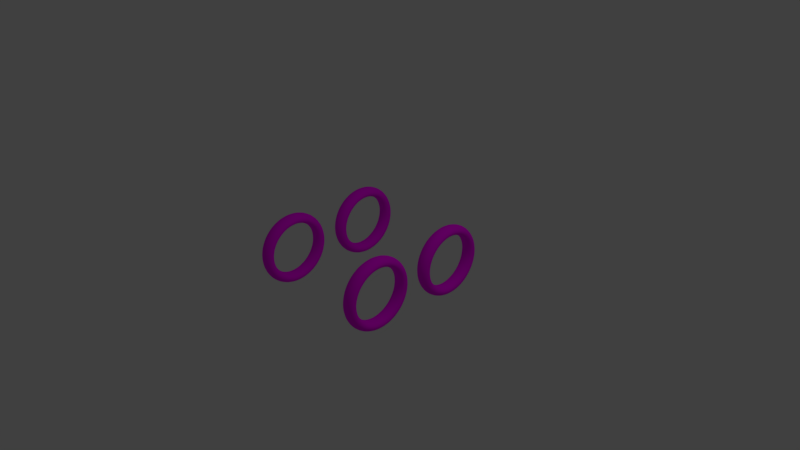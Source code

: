 # Source: Basic_Wheel.blend  (saved by Blender 2.79.0; exported with 4.5.12 LTS)
import bpy
from mathutils import Matrix  # noqa: F401  (used for matrix-valued properties, if any)

bpy.ops.wm.read_factory_settings(use_empty=True)
scene = bpy.context.scene
scene.name = 'Scene'

# ---- collections
col_collection_1 = bpy.data.collections.new('Collection 1'); scene.collection.children.link(col_collection_1)

# ---- images (referenced by path relative to the original .blend; pixels are not part of the script)
import os
ASSET_DIR = os.environ.get("B2B_ASSET_DIR", "")  # directory of the original .blend (textures are referenced by path, not embedded)
HERE = os.path.dirname(os.path.abspath(__file__))  # packed textures are extracted next to this script under _unpacked/

def load_image(name, relpath, width, height, colorspace="sRGB"):
    """Load a texture the original file referenced (path relative to the .blend, or extracted next to this script)."""
    p = next((c for c in (os.path.join(HERE, relpath), os.path.join(ASSET_DIR, relpath)) if relpath and os.path.exists(c)), "")
    if p:
        img = bpy.data.images.load(p, check_existing=True)
        img.name = name
    else:  # same state as the original file: an image datablock whose file is absent (Cycles renders it pink)
        img = bpy.data.images.new(name, width, height)
        img.source = "FILE"
        img.filepath = "//" + (relpath or name)
    img.colorspace_settings.name = colorspace
    return img
img_basic_wheel_psd = load_image('Basic Wheel.psd', 'Textures/Basic Wheel.psd', 1024, 1024, 'sRGB')

# ---- materials (node trees are filled in below, after node groups)
mat_basic_wheel = bpy.data.materials.new('Basic Wheel')
mat_basic_wheel.alpha_threshold = 0.0
mat_basic_wheel.diffuse_color = (0.01599, 0.01599, 0.01599, 1.0)
mat_basic_wheel.roughness = 0.5
mat_basic_wheel.line_color = (0.0, 0.0, 0.0, 1.0)

# ---- material node trees
mat_basic_wheel.use_nodes = True; mat_basic_wheel.node_tree.nodes.clear()
_N = mat_basic_wheel.node_tree.nodes; _L = mat_basic_wheel.node_tree.links
n0 = _N.new('ShaderNodeOutputMaterial'); n0.name = 'Material Output'; n0.location = (300, 300)
n1 = _N.new('ShaderNodeBsdfDiffuse'); n1.name = 'Diffuse BSDF'; n1.location = (10, 300)
n2 = _N.new('ShaderNodeTexImage'); n2.name = 'Image Texture'; n2.location = (-180, 300)
n2.width = 140
n2.image = img_basic_wheel_psd
_L.new(n1.outputs[0], n0.inputs[0])
_L.new(n2.outputs[0], n1.inputs[0])
n0.is_active_output = True

# ---- world
world_world = bpy.data.worlds.new('World'); scene.world = world_world
world_world.color = (0.05088, 0.05088, 0.05088)
world_world.use_sun_shadow = False
world_world.sun_shadow_jitter_overblur = 0.0
world_world.cycles.sampling_method = 'MANUAL'

# ---- cameras
cam_camera = bpy.data.cameras.new('Camera')
cam_camera.clip_end = 100.0
cam_camera.lens = 35.0
cam_camera.sensor_width = 32.0
cam_camera.sensor_height = 18.0
cam_camera.ortho_scale = 7.314
cam_camera.dof.focus_distance = 0.0

# ---- lights
light_lamp = bpy.data.lights.new('Lamp', 'POINT')
light_lamp.transmission_factor = 0.0
light_lamp.cutoff_distance = 30.0
light_lamp.energy = 100.0
light_lamp.shadow_buffer_clip_start = 1.001
light_lamp.shadow_soft_size = 0.1
light_lamp.shadow_maximum_resolution = 0.006
light_lamp.use_absolute_resolution = True

# ---- meshes
me_circle_003 = bpy.data.meshes.new('Circle.003')
me_circle_003.from_pydata([(0.1, 0.3672, 0.07304), (0.1, 0.3744, -3.822e-08), (0.1, 0.3459, 0.1433), (0.1, 0.3113, 0.208), (0.1, 0.2647, 0.2647), (0.1, 0.208, 0.3113), (0.1, 0.1433, 0.3459), (0.1, 0.07304, 0.3672), (0.1, 2.519e-08, 0.3744), (0.1, -0.07304, 0.3672), (0.1, -0.1433, 0.3459), (0.1, -0.208, 0.3113), (0.1, -0.2647, 0.2647), (0.1, -0.3113, 0.208), (0.1, -0.3459, 0.1433), (0.1, -0.3672, 0.07304), (0.1, -0.3744, -1.146e-07), (0.1, -0.3672, -0.07304), (0.1, -0.3459, -0.1433), (0.1, -0.3113, -0.208), (0.1, -0.2647, -0.2647), (0.1, -0.208, -0.3113), (0.1, -0.1433, -0.3459), (0.1, -0.07304, -0.3672), (0.1, 3.748e-07, -0.3744), (0.1, 0.07304, -0.3672), (0.1, 0.1433, -0.3459), (0.1, 0.208, -0.3113), (0.1, 0.2647, -0.2647), (0.1, 0.3113, -0.208), (0.1, 0.3459, -0.1433), (0.1, 0.3672, -0.07304), (0.095, 0.4414, 0.08779), (0.095, 0.45, 1.482e-08), (0.095, 0.4157, 0.1722), (0.095, 0.3742, 0.25), (0.095, 0.3182, 0.3182), (0.095, 0.25, 0.3742), (0.095, 0.1722, 0.4157), (0.095, 0.08779, 0.4414), (0.095, 5.548e-08, 0.45), (0.095, -0.08779, 0.4414), (0.095, -0.1722, 0.4157), (0.095, -0.25, 0.3742), (0.095, -0.3182, 0.3182), (0.095, -0.3742, 0.25), (0.095, -0.4157, 0.1722), (0.095, -0.4414, 0.08779), (0.095, -0.45, -1.318e-07), (0.095, -0.4414, -0.08779), (0.095, -0.4157, -0.1722), (0.095, -0.3742, -0.25), (0.095, -0.3182, -0.3182), (0.095, -0.25, -0.3742), (0.095, -0.1722, -0.4157), (0.095, -0.08779, -0.4414), (0.095, 4.56e-07, -0.45), (0.095, 0.08779, -0.4414), (0.095, 0.1722, -0.4157), (0.095, 0.25, -0.3742), (0.095, 0.3182, -0.3182), (0.095, 0.3742, -0.25), (0.095, 0.4157, -0.1722), (0.095, 0.4414, -0.08779), (0.0, -0.1894, -0.4573), (0.0, -0.275, -0.4116), (0.0, 0.4573, 0.1894), (0.0, 0.4855, 0.09657), (0.0, 0.4116, -0.275), (0.0, 0.35, -0.35), (0.0, -0.09657, 0.4855), (0.0, 4.241e-08, 0.495), (0.0, -0.495, -1.544e-07), (0.0, -0.4855, 0.09657), (0.0, -0.09657, -0.4855), (0.0, 0.4116, 0.275), (0.0, 0.4573, -0.1894), (0.0, -0.1894, 0.4573), (0.0, -0.4855, -0.09657), (0.0, 4.83e-07, -0.495), (0.0, 0.35, 0.35), (0.0, 0.4855, -0.09657), (0.0, -0.275, 0.4116), (0.0, -0.4573, -0.1894), (0.0, 0.09657, -0.4855), (0.0, 0.275, 0.4116), (0.0, 0.495, 6.849e-09), (0.0, -0.35, 0.35), (0.0, -0.4116, -0.275), (0.0, 0.1894, -0.4573), (0.0, 0.1894, 0.4573), (0.0, -0.4116, 0.275), (0.0, -0.35, -0.35), (0.0, 0.275, -0.4116), (0.0, 0.09657, 0.4855), (0.0, -0.4573, 0.1894), (0.0, 0.3305, 0.06574), (0.0, 0.337, -3.623e-08), (0.0, 0.3113, 0.1289), (0.0, 0.2802, 0.1872), (0.0, 0.2383, 0.2383), (0.0, 0.1872, 0.2802), (0.0, 0.1289, 0.3113), (0.0, 0.06574, 0.3305), (0.0, 3.211e-08, 0.337), (0.0, -0.06574, 0.3305), (0.0, -0.1289, 0.3113), (0.0, -0.1872, 0.2802), (0.0, -0.2383, 0.2383), (0.0, -0.2802, 0.1872), (0.0, -0.3113, 0.1289), (0.0, -0.3305, 0.06574), (0.0, -0.337, -1.05e-07), (0.0, -0.3305, -0.06574), (0.0, -0.3113, -0.1289), (0.0, -0.2802, -0.1872), (0.0, -0.2383, -0.2383), (0.0, -0.1872, -0.2802), (0.0, -0.1289, -0.3113), (0.0, -0.06574, -0.3305), (0.0, 3.468e-07, -0.337), (0.0, 0.06574, -0.3305), (0.0, 0.1289, -0.3113), (0.0, 0.1872, -0.2802), (0.0, 0.2383, -0.2383), (0.0, 0.2802, -0.1872), (0.0, 0.3113, -0.1289), (0.0, 0.3305, -0.06574)], [], [(29, 30, 126, 125), (2, 3, 99, 98), (15, 16, 112, 111), (28, 29, 125, 124), (0, 2, 98, 96), (14, 15, 111, 110), (27, 28, 124, 123), (1, 0, 96, 97), (13, 14, 110, 109), (26, 27, 123, 122), (12, 13, 109, 108), (25, 26, 122, 121), (11, 12, 108, 107), (24, 25, 121, 120), (10, 11, 107, 106), (23, 24, 120, 119), (9, 10, 106, 105), (22, 23, 119, 118), (8, 9, 105, 104), (21, 22, 118, 117), (7, 8, 104, 103), (20, 21, 117, 116), (6, 7, 103, 102), (19, 20, 116, 115), (5, 6, 102, 101), (18, 19, 115, 114), (31, 1, 97, 127), (4, 5, 101, 100), (17, 18, 114, 113), (30, 31, 127, 126), (3, 4, 100, 99), (16, 17, 113, 112), (65, 64, 54, 53), (67, 66, 34, 32), (69, 68, 61, 60), (71, 70, 41, 40), (73, 72, 48, 47), (64, 74, 55, 54), (66, 75, 35, 34), (68, 76, 62, 61), (70, 77, 42, 41), (72, 78, 49, 48), (74, 79, 56, 55), (75, 80, 36, 35), (76, 81, 63, 62), (77, 82, 43, 42), (78, 83, 50, 49), (79, 84, 57, 56), (80, 85, 37, 36), (81, 86, 33, 63), (82, 87, 44, 43), (83, 88, 51, 50), (84, 89, 58, 57), (85, 90, 38, 37), (87, 91, 45, 44), (88, 92, 52, 51), (89, 93, 59, 58), (90, 94, 39, 38), (86, 67, 32, 33), (91, 95, 46, 45), (92, 65, 53, 52), (93, 69, 60, 59), (94, 71, 40, 39), (95, 73, 47, 46), (0, 1, 33, 32), (2, 0, 32, 34), (3, 2, 34, 35), (4, 3, 35, 36), (5, 4, 36, 37), (6, 5, 37, 38), (7, 6, 38, 39), (8, 7, 39, 40), (9, 8, 40, 41), (10, 9, 41, 42), (11, 10, 42, 43), (12, 11, 43, 44), (13, 12, 44, 45), (14, 13, 45, 46), (15, 14, 46, 47), (16, 15, 47, 48), (17, 16, 48, 49), (18, 17, 49, 50), (19, 18, 50, 51), (20, 19, 51, 52), (21, 20, 52, 53), (22, 21, 53, 54), (23, 22, 54, 55), (24, 23, 55, 56), (25, 24, 56, 57), (26, 25, 57, 58), (27, 26, 58, 59), (28, 27, 59, 60), (29, 28, 60, 61), (30, 29, 61, 62), (31, 30, 62, 63), (1, 31, 63, 33)])
me_circle_003.polygons.foreach_set('use_smooth', [True] * 96)
_uv = me_circle_003.uv_layers.new(name='UVMap')
_uv.uv.foreach_set('vector', [0.7094, 0.24, 0.7555, 0.2864, 0.6887, 0.3415, 0.6548, 0.307, 0.8289, 0.5319, 0.8159, 0.5965, 0.7323, 0.5716, 0.7419, 0.5237, 0.2029, 0.6572, 0.1786, 0.5966, 0.2614, 0.572, 0.2791, 0.6168, 0.6552, 0.2037, 0.7094, 0.24, 0.6548, 0.307, 0.6149, 0.28, 0.8291, 0.4662, 0.8289, 0.5319, 0.7419, 0.5237, 0.7424, 0.4748, 0.2386, 0.7118, 0.2029, 0.6572, 0.2791, 0.6168, 0.3053, 0.6572, 0.5949, 0.1788, 0.6552, 0.2037, 0.6149, 0.28, 0.5705, 0.2614, 0.8166, 0.4017, 0.8291, 0.4662, 0.7424, 0.4748, 0.7334, 0.427, 0.2844, 0.7582, 0.2386, 0.7118, 0.3053, 0.6572, 0.339, 0.6915, 0.5311, 0.1662, 0.5949, 0.1788, 0.5705, 0.2614, 0.5234, 0.2519, 0.3384, 0.7948, 0.2844, 0.7582, 0.339, 0.6915, 0.3789, 0.7186, 0.466, 0.1664, 0.5311, 0.1662, 0.5234, 0.2519, 0.4754, 0.2519, 0.3987, 0.8201, 0.3384, 0.7948, 0.3789, 0.7186, 0.4234, 0.7372, 0.4023, 0.1794, 0.466, 0.1664, 0.4754, 0.2519, 0.4284, 0.2615, 0.4628, 0.833, 0.3987, 0.8201, 0.4234, 0.7372, 0.4707, 0.7468, 0.3423, 0.2047, 0.4023, 0.1794, 0.4284, 0.2615, 0.384, 0.2803, 0.5283, 0.833, 0.4628, 0.833, 0.4707, 0.7468, 0.5191, 0.7469, 0.2882, 0.2412, 0.3423, 0.2047, 0.384, 0.2803, 0.3441, 0.3076, 0.5925, 0.8202, 0.5283, 0.833, 0.5191, 0.7469, 0.5667, 0.7374, 0.2421, 0.2877, 0.2882, 0.2412, 0.3441, 0.3076, 0.3098, 0.3421, 0.6532, 0.7951, 0.5925, 0.8202, 0.5667, 0.7374, 0.6115, 0.7188, 0.2057, 0.3421, 0.2421, 0.2877, 0.3098, 0.3421, 0.2827, 0.3827, 0.7077, 0.7585, 0.6532, 0.7951, 0.6115, 0.7188, 0.652, 0.6917, 0.1805, 0.4027, 0.2057, 0.3421, 0.2827, 0.3827, 0.2639, 0.4278, 0.7542, 0.712, 0.7077, 0.7585, 0.652, 0.6917, 0.6864, 0.6573, 0.1673, 0.4669, 0.1805, 0.4027, 0.2639, 0.4278, 0.2541, 0.4758, 0.7917, 0.3409, 0.8166, 0.4017, 0.7334, 0.427, 0.7153, 0.382, 0.7907, 0.6573, 0.7542, 0.712, 0.6864, 0.6573, 0.7135, 0.6167, 0.1666, 0.5324, 0.1673, 0.4669, 0.2541, 0.4758, 0.2529, 0.5244, 0.7555, 0.2864, 0.7917, 0.3409, 0.7153, 0.382, 0.6887, 0.3415, 0.8159, 0.5965, 0.7907, 0.6573, 0.7135, 0.6167, 0.7323, 0.5716, 0.1786, 0.5966, 0.1666, 0.5324, 0.2529, 0.5244, 0.2614, 0.572, 0.1123, 0.1826, 0.1812, 0.1133, 0.2454, 0.1894, 0.19, 0.2449, 0.9964, 0.4491, 0.9964, 0.5477, 0.8964, 0.5388, 0.8966, 0.4598, 0.7329, 0.05568, 0.8148, 0.11, 0.7522, 0.188, 0.6869, 0.1444, 0.6422, 0.9806, 0.5455, 0.9999, 0.5348, 0.9002, 0.6121, 0.8849, 0.05522, 0.7355, 0.01844, 0.6445, 0.1139, 0.6154, 0.1432, 0.6883, 0.1812, 0.1133, 0.2621, 0.05857, 0.3104, 0.1456, 0.2454, 0.1894, 0.9964, 0.5477, 0.9772, 0.6445, 0.8808, 0.6163, 0.8964, 0.5388, 0.8148, 0.11, 0.8846, 0.1794, 0.8078, 0.2437, 0.7522, 0.188, 0.5455, 0.9999, 0.447, 0.9998, 0.456, 0.9001, 0.5348, 0.9002, 0.01844, 0.6445, 9.981e-05, 0.5482, 0.09942, 0.5382, 0.1139, 0.6154, 0.2621, 0.05857, 0.3521, 0.02058, 0.3825, 0.1153, 0.3104, 0.1456, 0.9772, 0.6445, 0.9396, 0.7357, 0.8505, 0.6893, 0.8808, 0.6163, 0.8846, 0.1794, 0.9394, 0.2612, 0.8514, 0.3093, 0.8078, 0.2437, 0.447, 0.9998, 0.3504, 0.9804, 0.3788, 0.8845, 0.456, 0.9001, 9.981e-05, 0.5482, 0.0007917, 0.4502, 0.1002, 0.4597, 0.09942, 0.5382, 0.3521, 0.02058, 0.4479, 0.0008068, 0.4592, 0.09969, 0.3825, 0.1153, 0.9396, 0.7357, 0.8849, 0.8179, 0.8065, 0.755, 0.8505, 0.6893, 0.9394, 0.2612, 0.9772, 0.3523, 0.8814, 0.3823, 0.8514, 0.3093, 0.3504, 0.9804, 0.2597, 0.9425, 0.3063, 0.854, 0.3788, 0.8845, 0.0007917, 0.4502, 0.02036, 0.3543, 0.116, 0.3827, 0.1002, 0.4597, 0.4479, 0.0008068, 0.5457, 9.981e-05, 0.5375, 0.09938, 0.4592, 0.09969, 0.8849, 0.8179, 0.8152, 0.8878, 0.7507, 0.8109, 0.8065, 0.755, 0.2597, 0.9425, 0.1782, 0.8874, 0.2413, 0.8099, 0.3063, 0.854, 0.02036, 0.3543, 0.05801, 0.2639, 0.1463, 0.3102, 0.116, 0.3827, 0.5457, 9.981e-05, 0.642, 0.0186, 0.6144, 0.1145, 0.5375, 0.09938, 0.8152, 0.8878, 0.7333, 0.9427, 0.685, 0.8548, 0.7507, 0.8109, 0.9772, 0.3523, 0.9964, 0.4491, 0.8966, 0.4598, 0.8814, 0.3823, 0.1782, 0.8874, 0.1091, 0.8175, 0.1862, 0.754, 0.2413, 0.8099, 0.05801, 0.2639, 0.1123, 0.1826, 0.19, 0.2449, 0.1463, 0.3102, 0.642, 0.0186, 0.7329, 0.05568, 0.6869, 0.1444, 0.6144, 0.1145, 0.7333, 0.9427, 0.6422, 0.9806, 0.6121, 0.8849, 0.685, 0.8548, 0.1091, 0.8175, 0.05522, 0.7355, 0.1432, 0.6883, 0.1862, 0.754, 0.8291, 0.4662, 0.8166, 0.4017, 0.8814, 0.3823, 0.8966, 0.4598, 0.8289, 0.5319, 0.8291, 0.4662, 0.8966, 0.4598, 0.8964, 0.5388, 0.8159, 0.5965, 0.8289, 0.5319, 0.8964, 0.5388, 0.8808, 0.6163, 0.7907, 0.6573, 0.8159, 0.5965, 0.8808, 0.6163, 0.8505, 0.6893, 0.7542, 0.712, 0.7907, 0.6573, 0.8505, 0.6893, 0.8065, 0.755, 0.7077, 0.7585, 0.7542, 0.712, 0.8065, 0.755, 0.7507, 0.8109, 0.6532, 0.7951, 0.7077, 0.7585, 0.7507, 0.8109, 0.685, 0.8548, 0.5925, 0.8202, 0.6532, 0.7951, 0.685, 0.8548, 0.6121, 0.8849, 0.5283, 0.833, 0.5925, 0.8202, 0.6121, 0.8849, 0.5348, 0.9002, 0.4628, 0.833, 0.5283, 0.833, 0.5348, 0.9002, 0.456, 0.9001, 0.3987, 0.8201, 0.4628, 0.833, 0.456, 0.9001, 0.3788, 0.8845, 0.3384, 0.7948, 0.3987, 0.8201, 0.3788, 0.8845, 0.3063, 0.854, 0.2844, 0.7582, 0.3384, 0.7948, 0.3063, 0.854, 0.2413, 0.8099, 0.2386, 0.7118, 0.2844, 0.7582, 0.2413, 0.8099, 0.1862, 0.754, 0.2029, 0.6572, 0.2386, 0.7118, 0.1862, 0.754, 0.1432, 0.6883, 0.1786, 0.5966, 0.2029, 0.6572, 0.1432, 0.6883, 0.1139, 0.6154, 0.1666, 0.5324, 0.1786, 0.5966, 0.1139, 0.6154, 0.09942, 0.5382, 0.1673, 0.4669, 0.1666, 0.5324, 0.09942, 0.5382, 0.1002, 0.4597, 0.1805, 0.4027, 0.1673, 0.4669, 0.1002, 0.4597, 0.116, 0.3827, 0.2057, 0.3421, 0.1805, 0.4027, 0.116, 0.3827, 0.1463, 0.3102, 0.2421, 0.2877, 0.2057, 0.3421, 0.1463, 0.3102, 0.19, 0.2449, 0.2882, 0.2412, 0.2421, 0.2877, 0.19, 0.2449, 0.2454, 0.1894, 0.3423, 0.2047, 0.2882, 0.2412, 0.2454, 0.1894, 0.3104, 0.1456, 0.4023, 0.1794, 0.3423, 0.2047, 0.3104, 0.1456, 0.3825, 0.1153, 0.466, 0.1664, 0.4023, 0.1794, 0.3825, 0.1153, 0.4592, 0.09969, 0.5311, 0.1662, 0.466, 0.1664, 0.4592, 0.09969, 0.5375, 0.09938, 0.5949, 0.1788, 0.5311, 0.1662, 0.5375, 0.09938, 0.6144, 0.1145, 0.6552, 0.2037, 0.5949, 0.1788, 0.6144, 0.1145, 0.6869, 0.1444, 0.7094, 0.24, 0.6552, 0.2037, 0.6869, 0.1444, 0.7522, 0.188, 0.7555, 0.2864, 0.7094, 0.24, 0.7522, 0.188, 0.8078, 0.2437, 0.7917, 0.3409, 0.7555, 0.2864, 0.8078, 0.2437, 0.8514, 0.3093, 0.8166, 0.4017, 0.7917, 0.3409, 0.8514, 0.3093, 0.8814, 0.3823])
me_circle_003.materials.append(mat_basic_wheel)
me_circle_003.use_remesh_preserve_volume = False
me_circle_003.use_remesh_preserve_attributes = False
me_circle_003.use_mirror_vertex_groups = False
me_circle_003.update()
me_circle_002 = bpy.data.meshes.new('Circle.002')
me_circle_002.from_pydata([(0.1, 0.3672, 0.07304), (0.1, 0.3744, -3.822e-08), (0.1, 0.3459, 0.1433), (0.1, 0.3113, 0.208), (0.1, 0.2647, 0.2647), (0.1, 0.208, 0.3113), (0.1, 0.1433, 0.3459), (0.1, 0.07304, 0.3672), (0.1, 2.519e-08, 0.3744), (0.1, -0.07304, 0.3672), (0.1, -0.1433, 0.3459), (0.1, -0.208, 0.3113), (0.1, -0.2647, 0.2647), (0.1, -0.3113, 0.208), (0.1, -0.3459, 0.1433), (0.1, -0.3672, 0.07304), (0.1, -0.3744, -1.146e-07), (0.1, -0.3672, -0.07304), (0.1, -0.3459, -0.1433), (0.1, -0.3113, -0.208), (0.1, -0.2647, -0.2647), (0.1, -0.208, -0.3113), (0.1, -0.1433, -0.3459), (0.1, -0.07304, -0.3672), (0.1, 3.748e-07, -0.3744), (0.1, 0.07304, -0.3672), (0.1, 0.1433, -0.3459), (0.1, 0.208, -0.3113), (0.1, 0.2647, -0.2647), (0.1, 0.3113, -0.208), (0.1, 0.3459, -0.1433), (0.1, 0.3672, -0.07304), (0.095, 0.4414, 0.08779), (0.095, 0.45, 1.482e-08), (0.095, 0.4157, 0.1722), (0.095, 0.3742, 0.25), (0.095, 0.3182, 0.3182), (0.095, 0.25, 0.3742), (0.095, 0.1722, 0.4157), (0.095, 0.08779, 0.4414), (0.095, 5.548e-08, 0.45), (0.095, -0.08779, 0.4414), (0.095, -0.1722, 0.4157), (0.095, -0.25, 0.3742), (0.095, -0.3182, 0.3182), (0.095, -0.3742, 0.25), (0.095, -0.4157, 0.1722), (0.095, -0.4414, 0.08779), (0.095, -0.45, -1.318e-07), (0.095, -0.4414, -0.08779), (0.095, -0.4157, -0.1722), (0.095, -0.3742, -0.25), (0.095, -0.3182, -0.3182), (0.095, -0.25, -0.3742), (0.095, -0.1722, -0.4157), (0.095, -0.08779, -0.4414), (0.095, 4.56e-07, -0.45), (0.095, 0.08779, -0.4414), (0.095, 0.1722, -0.4157), (0.095, 0.25, -0.3742), (0.095, 0.3182, -0.3182), (0.095, 0.3742, -0.25), (0.095, 0.4157, -0.1722), (0.095, 0.4414, -0.08779), (0.0, -0.1894, -0.4573), (0.0, -0.275, -0.4116), (0.0, 0.4573, 0.1894), (0.0, 0.4855, 0.09657), (0.0, 0.4116, -0.275), (0.0, 0.35, -0.35), (0.0, -0.09657, 0.4855), (0.0, 4.241e-08, 0.495), (0.0, -0.495, -1.544e-07), (0.0, -0.4855, 0.09657), (0.0, -0.09657, -0.4855), (0.0, 0.4116, 0.275), (0.0, 0.4573, -0.1894), (0.0, -0.1894, 0.4573), (0.0, -0.4855, -0.09657), (0.0, 4.83e-07, -0.495), (0.0, 0.35, 0.35), (0.0, 0.4855, -0.09657), (0.0, -0.275, 0.4116), (0.0, -0.4573, -0.1894), (0.0, 0.09657, -0.4855), (0.0, 0.275, 0.4116), (0.0, 0.495, 6.849e-09), (0.0, -0.35, 0.35), (0.0, -0.4116, -0.275), (0.0, 0.1894, -0.4573), (0.0, 0.1894, 0.4573), (0.0, -0.4116, 0.275), (0.0, -0.35, -0.35), (0.0, 0.275, -0.4116), (0.0, 0.09657, 0.4855), (0.0, -0.4573, 0.1894), (0.0, 0.3305, 0.06574), (0.0, 0.337, -3.623e-08), (0.0, 0.3113, 0.1289), (0.0, 0.2802, 0.1872), (0.0, 0.2383, 0.2383), (0.0, 0.1872, 0.2802), (0.0, 0.1289, 0.3113), (0.0, 0.06574, 0.3305), (0.0, 3.211e-08, 0.337), (0.0, -0.06574, 0.3305), (0.0, -0.1289, 0.3113), (0.0, -0.1872, 0.2802), (0.0, -0.2383, 0.2383), (0.0, -0.2802, 0.1872), (0.0, -0.3113, 0.1289), (0.0, -0.3305, 0.06574), (0.0, -0.337, -1.05e-07), (0.0, -0.3305, -0.06574), (0.0, -0.3113, -0.1289), (0.0, -0.2802, -0.1872), (0.0, -0.2383, -0.2383), (0.0, -0.1872, -0.2802), (0.0, -0.1289, -0.3113), (0.0, -0.06574, -0.3305), (0.0, 3.468e-07, -0.337), (0.0, 0.06574, -0.3305), (0.0, 0.1289, -0.3113), (0.0, 0.1872, -0.2802), (0.0, 0.2383, -0.2383), (0.0, 0.2802, -0.1872), (0.0, 0.3113, -0.1289), (0.0, 0.3305, -0.06574)], [], [(29, 30, 126, 125), (2, 3, 99, 98), (15, 16, 112, 111), (28, 29, 125, 124), (0, 2, 98, 96), (14, 15, 111, 110), (27, 28, 124, 123), (1, 0, 96, 97), (13, 14, 110, 109), (26, 27, 123, 122), (12, 13, 109, 108), (25, 26, 122, 121), (11, 12, 108, 107), (24, 25, 121, 120), (10, 11, 107, 106), (23, 24, 120, 119), (9, 10, 106, 105), (22, 23, 119, 118), (8, 9, 105, 104), (21, 22, 118, 117), (7, 8, 104, 103), (20, 21, 117, 116), (6, 7, 103, 102), (19, 20, 116, 115), (5, 6, 102, 101), (18, 19, 115, 114), (31, 1, 97, 127), (4, 5, 101, 100), (17, 18, 114, 113), (30, 31, 127, 126), (3, 4, 100, 99), (16, 17, 113, 112), (65, 64, 54, 53), (67, 66, 34, 32), (69, 68, 61, 60), (71, 70, 41, 40), (73, 72, 48, 47), (64, 74, 55, 54), (66, 75, 35, 34), (68, 76, 62, 61), (70, 77, 42, 41), (72, 78, 49, 48), (74, 79, 56, 55), (75, 80, 36, 35), (76, 81, 63, 62), (77, 82, 43, 42), (78, 83, 50, 49), (79, 84, 57, 56), (80, 85, 37, 36), (81, 86, 33, 63), (82, 87, 44, 43), (83, 88, 51, 50), (84, 89, 58, 57), (85, 90, 38, 37), (87, 91, 45, 44), (88, 92, 52, 51), (89, 93, 59, 58), (90, 94, 39, 38), (86, 67, 32, 33), (91, 95, 46, 45), (92, 65, 53, 52), (93, 69, 60, 59), (94, 71, 40, 39), (95, 73, 47, 46), (0, 1, 33, 32), (2, 0, 32, 34), (3, 2, 34, 35), (4, 3, 35, 36), (5, 4, 36, 37), (6, 5, 37, 38), (7, 6, 38, 39), (8, 7, 39, 40), (9, 8, 40, 41), (10, 9, 41, 42), (11, 10, 42, 43), (12, 11, 43, 44), (13, 12, 44, 45), (14, 13, 45, 46), (15, 14, 46, 47), (16, 15, 47, 48), (17, 16, 48, 49), (18, 17, 49, 50), (19, 18, 50, 51), (20, 19, 51, 52), (21, 20, 52, 53), (22, 21, 53, 54), (23, 22, 54, 55), (24, 23, 55, 56), (25, 24, 56, 57), (26, 25, 57, 58), (27, 26, 58, 59), (28, 27, 59, 60), (29, 28, 60, 61), (30, 29, 61, 62), (31, 30, 62, 63), (1, 31, 63, 33)])
me_circle_002.polygons.foreach_set('use_smooth', [True] * 96)
_uv = me_circle_002.uv_layers.new(name='UVMap')
_uv.uv.foreach_set('vector', [0.7094, 0.24, 0.7555, 0.2864, 0.6887, 0.3415, 0.6548, 0.307, 0.8289, 0.5319, 0.8159, 0.5965, 0.7323, 0.5716, 0.7419, 0.5237, 0.2029, 0.6572, 0.1786, 0.5966, 0.2614, 0.572, 0.2791, 0.6168, 0.6552, 0.2037, 0.7094, 0.24, 0.6548, 0.307, 0.6149, 0.28, 0.8291, 0.4662, 0.8289, 0.5319, 0.7419, 0.5237, 0.7424, 0.4748, 0.2386, 0.7118, 0.2029, 0.6572, 0.2791, 0.6168, 0.3053, 0.6572, 0.5949, 0.1788, 0.6552, 0.2037, 0.6149, 0.28, 0.5705, 0.2614, 0.8166, 0.4017, 0.8291, 0.4662, 0.7424, 0.4748, 0.7334, 0.427, 0.2844, 0.7582, 0.2386, 0.7118, 0.3053, 0.6572, 0.339, 0.6915, 0.5311, 0.1662, 0.5949, 0.1788, 0.5705, 0.2614, 0.5234, 0.2519, 0.3384, 0.7948, 0.2844, 0.7582, 0.339, 0.6915, 0.3789, 0.7186, 0.466, 0.1664, 0.5311, 0.1662, 0.5234, 0.2519, 0.4754, 0.2519, 0.3987, 0.8201, 0.3384, 0.7948, 0.3789, 0.7186, 0.4234, 0.7372, 0.4023, 0.1794, 0.466, 0.1664, 0.4754, 0.2519, 0.4284, 0.2615, 0.4628, 0.833, 0.3987, 0.8201, 0.4234, 0.7372, 0.4707, 0.7468, 0.3423, 0.2047, 0.4023, 0.1794, 0.4284, 0.2615, 0.384, 0.2803, 0.5283, 0.833, 0.4628, 0.833, 0.4707, 0.7468, 0.5191, 0.7469, 0.2882, 0.2412, 0.3423, 0.2047, 0.384, 0.2803, 0.3441, 0.3076, 0.5925, 0.8202, 0.5283, 0.833, 0.5191, 0.7469, 0.5667, 0.7374, 0.2421, 0.2877, 0.2882, 0.2412, 0.3441, 0.3076, 0.3098, 0.3421, 0.6532, 0.7951, 0.5925, 0.8202, 0.5667, 0.7374, 0.6115, 0.7188, 0.2057, 0.3421, 0.2421, 0.2877, 0.3098, 0.3421, 0.2827, 0.3827, 0.7077, 0.7585, 0.6532, 0.7951, 0.6115, 0.7188, 0.652, 0.6917, 0.1805, 0.4027, 0.2057, 0.3421, 0.2827, 0.3827, 0.2639, 0.4278, 0.7542, 0.712, 0.7077, 0.7585, 0.652, 0.6917, 0.6864, 0.6573, 0.1673, 0.4669, 0.1805, 0.4027, 0.2639, 0.4278, 0.2541, 0.4758, 0.7917, 0.3409, 0.8166, 0.4017, 0.7334, 0.427, 0.7153, 0.382, 0.7907, 0.6573, 0.7542, 0.712, 0.6864, 0.6573, 0.7135, 0.6167, 0.1666, 0.5324, 0.1673, 0.4669, 0.2541, 0.4758, 0.2529, 0.5244, 0.7555, 0.2864, 0.7917, 0.3409, 0.7153, 0.382, 0.6887, 0.3415, 0.8159, 0.5965, 0.7907, 0.6573, 0.7135, 0.6167, 0.7323, 0.5716, 0.1786, 0.5966, 0.1666, 0.5324, 0.2529, 0.5244, 0.2614, 0.572, 0.1123, 0.1826, 0.1812, 0.1133, 0.2454, 0.1894, 0.19, 0.2449, 0.9964, 0.4491, 0.9964, 0.5477, 0.8964, 0.5388, 0.8966, 0.4598, 0.7329, 0.05568, 0.8148, 0.11, 0.7522, 0.188, 0.6869, 0.1444, 0.6422, 0.9806, 0.5455, 0.9999, 0.5348, 0.9002, 0.6121, 0.8849, 0.05522, 0.7355, 0.01844, 0.6445, 0.1139, 0.6154, 0.1432, 0.6883, 0.1812, 0.1133, 0.2621, 0.05857, 0.3104, 0.1456, 0.2454, 0.1894, 0.9964, 0.5477, 0.9772, 0.6445, 0.8808, 0.6163, 0.8964, 0.5388, 0.8148, 0.11, 0.8846, 0.1794, 0.8078, 0.2437, 0.7522, 0.188, 0.5455, 0.9999, 0.447, 0.9998, 0.456, 0.9001, 0.5348, 0.9002, 0.01844, 0.6445, 9.981e-05, 0.5482, 0.09942, 0.5382, 0.1139, 0.6154, 0.2621, 0.05857, 0.3521, 0.02058, 0.3825, 0.1153, 0.3104, 0.1456, 0.9772, 0.6445, 0.9396, 0.7357, 0.8505, 0.6893, 0.8808, 0.6163, 0.8846, 0.1794, 0.9394, 0.2612, 0.8514, 0.3093, 0.8078, 0.2437, 0.447, 0.9998, 0.3504, 0.9804, 0.3788, 0.8845, 0.456, 0.9001, 9.981e-05, 0.5482, 0.0007917, 0.4502, 0.1002, 0.4597, 0.09942, 0.5382, 0.3521, 0.02058, 0.4479, 0.0008068, 0.4592, 0.09969, 0.3825, 0.1153, 0.9396, 0.7357, 0.8849, 0.8179, 0.8065, 0.755, 0.8505, 0.6893, 0.9394, 0.2612, 0.9772, 0.3523, 0.8814, 0.3823, 0.8514, 0.3093, 0.3504, 0.9804, 0.2597, 0.9425, 0.3063, 0.854, 0.3788, 0.8845, 0.0007917, 0.4502, 0.02036, 0.3543, 0.116, 0.3827, 0.1002, 0.4597, 0.4479, 0.0008068, 0.5457, 9.981e-05, 0.5375, 0.09938, 0.4592, 0.09969, 0.8849, 0.8179, 0.8152, 0.8878, 0.7507, 0.8109, 0.8065, 0.755, 0.2597, 0.9425, 0.1782, 0.8874, 0.2413, 0.8099, 0.3063, 0.854, 0.02036, 0.3543, 0.05801, 0.2639, 0.1463, 0.3102, 0.116, 0.3827, 0.5457, 9.981e-05, 0.642, 0.0186, 0.6144, 0.1145, 0.5375, 0.09938, 0.8152, 0.8878, 0.7333, 0.9427, 0.685, 0.8548, 0.7507, 0.8109, 0.9772, 0.3523, 0.9964, 0.4491, 0.8966, 0.4598, 0.8814, 0.3823, 0.1782, 0.8874, 0.1091, 0.8175, 0.1862, 0.754, 0.2413, 0.8099, 0.05801, 0.2639, 0.1123, 0.1826, 0.19, 0.2449, 0.1463, 0.3102, 0.642, 0.0186, 0.7329, 0.05568, 0.6869, 0.1444, 0.6144, 0.1145, 0.7333, 0.9427, 0.6422, 0.9806, 0.6121, 0.8849, 0.685, 0.8548, 0.1091, 0.8175, 0.05522, 0.7355, 0.1432, 0.6883, 0.1862, 0.754, 0.8291, 0.4662, 0.8166, 0.4017, 0.8814, 0.3823, 0.8966, 0.4598, 0.8289, 0.5319, 0.8291, 0.4662, 0.8966, 0.4598, 0.8964, 0.5388, 0.8159, 0.5965, 0.8289, 0.5319, 0.8964, 0.5388, 0.8808, 0.6163, 0.7907, 0.6573, 0.8159, 0.5965, 0.8808, 0.6163, 0.8505, 0.6893, 0.7542, 0.712, 0.7907, 0.6573, 0.8505, 0.6893, 0.8065, 0.755, 0.7077, 0.7585, 0.7542, 0.712, 0.8065, 0.755, 0.7507, 0.8109, 0.6532, 0.7951, 0.7077, 0.7585, 0.7507, 0.8109, 0.685, 0.8548, 0.5925, 0.8202, 0.6532, 0.7951, 0.685, 0.8548, 0.6121, 0.8849, 0.5283, 0.833, 0.5925, 0.8202, 0.6121, 0.8849, 0.5348, 0.9002, 0.4628, 0.833, 0.5283, 0.833, 0.5348, 0.9002, 0.456, 0.9001, 0.3987, 0.8201, 0.4628, 0.833, 0.456, 0.9001, 0.3788, 0.8845, 0.3384, 0.7948, 0.3987, 0.8201, 0.3788, 0.8845, 0.3063, 0.854, 0.2844, 0.7582, 0.3384, 0.7948, 0.3063, 0.854, 0.2413, 0.8099, 0.2386, 0.7118, 0.2844, 0.7582, 0.2413, 0.8099, 0.1862, 0.754, 0.2029, 0.6572, 0.2386, 0.7118, 0.1862, 0.754, 0.1432, 0.6883, 0.1786, 0.5966, 0.2029, 0.6572, 0.1432, 0.6883, 0.1139, 0.6154, 0.1666, 0.5324, 0.1786, 0.5966, 0.1139, 0.6154, 0.09942, 0.5382, 0.1673, 0.4669, 0.1666, 0.5324, 0.09942, 0.5382, 0.1002, 0.4597, 0.1805, 0.4027, 0.1673, 0.4669, 0.1002, 0.4597, 0.116, 0.3827, 0.2057, 0.3421, 0.1805, 0.4027, 0.116, 0.3827, 0.1463, 0.3102, 0.2421, 0.2877, 0.2057, 0.3421, 0.1463, 0.3102, 0.19, 0.2449, 0.2882, 0.2412, 0.2421, 0.2877, 0.19, 0.2449, 0.2454, 0.1894, 0.3423, 0.2047, 0.2882, 0.2412, 0.2454, 0.1894, 0.3104, 0.1456, 0.4023, 0.1794, 0.3423, 0.2047, 0.3104, 0.1456, 0.3825, 0.1153, 0.466, 0.1664, 0.4023, 0.1794, 0.3825, 0.1153, 0.4592, 0.09969, 0.5311, 0.1662, 0.466, 0.1664, 0.4592, 0.09969, 0.5375, 0.09938, 0.5949, 0.1788, 0.5311, 0.1662, 0.5375, 0.09938, 0.6144, 0.1145, 0.6552, 0.2037, 0.5949, 0.1788, 0.6144, 0.1145, 0.6869, 0.1444, 0.7094, 0.24, 0.6552, 0.2037, 0.6869, 0.1444, 0.7522, 0.188, 0.7555, 0.2864, 0.7094, 0.24, 0.7522, 0.188, 0.8078, 0.2437, 0.7917, 0.3409, 0.7555, 0.2864, 0.8078, 0.2437, 0.8514, 0.3093, 0.8166, 0.4017, 0.7917, 0.3409, 0.8514, 0.3093, 0.8814, 0.3823])
me_circle_002.materials.append(mat_basic_wheel)
me_circle_002.use_remesh_preserve_volume = False
me_circle_002.use_remesh_preserve_attributes = False
me_circle_002.use_mirror_vertex_groups = False
me_circle_002.update()
me_circle_001 = bpy.data.meshes.new('Circle.001')
me_circle_001.from_pydata([(0.1, 0.3672, 0.07304), (0.1, 0.3744, -3.822e-08), (0.1, 0.3459, 0.1433), (0.1, 0.3113, 0.208), (0.1, 0.2647, 0.2647), (0.1, 0.208, 0.3113), (0.1, 0.1433, 0.3459), (0.1, 0.07304, 0.3672), (0.1, 2.519e-08, 0.3744), (0.1, -0.07304, 0.3672), (0.1, -0.1433, 0.3459), (0.1, -0.208, 0.3113), (0.1, -0.2647, 0.2647), (0.1, -0.3113, 0.208), (0.1, -0.3459, 0.1433), (0.1, -0.3672, 0.07304), (0.1, -0.3744, -1.146e-07), (0.1, -0.3672, -0.07304), (0.1, -0.3459, -0.1433), (0.1, -0.3113, -0.208), (0.1, -0.2647, -0.2647), (0.1, -0.208, -0.3113), (0.1, -0.1433, -0.3459), (0.1, -0.07304, -0.3672), (0.1, 3.748e-07, -0.3744), (0.1, 0.07304, -0.3672), (0.1, 0.1433, -0.3459), (0.1, 0.208, -0.3113), (0.1, 0.2647, -0.2647), (0.1, 0.3113, -0.208), (0.1, 0.3459, -0.1433), (0.1, 0.3672, -0.07304), (0.095, 0.4414, 0.08779), (0.095, 0.45, 1.482e-08), (0.095, 0.4157, 0.1722), (0.095, 0.3742, 0.25), (0.095, 0.3182, 0.3182), (0.095, 0.25, 0.3742), (0.095, 0.1722, 0.4157), (0.095, 0.08779, 0.4414), (0.095, 5.548e-08, 0.45), (0.095, -0.08779, 0.4414), (0.095, -0.1722, 0.4157), (0.095, -0.25, 0.3742), (0.095, -0.3182, 0.3182), (0.095, -0.3742, 0.25), (0.095, -0.4157, 0.1722), (0.095, -0.4414, 0.08779), (0.095, -0.45, -1.318e-07), (0.095, -0.4414, -0.08779), (0.095, -0.4157, -0.1722), (0.095, -0.3742, -0.25), (0.095, -0.3182, -0.3182), (0.095, -0.25, -0.3742), (0.095, -0.1722, -0.4157), (0.095, -0.08779, -0.4414), (0.095, 4.56e-07, -0.45), (0.095, 0.08779, -0.4414), (0.095, 0.1722, -0.4157), (0.095, 0.25, -0.3742), (0.095, 0.3182, -0.3182), (0.095, 0.3742, -0.25), (0.095, 0.4157, -0.1722), (0.095, 0.4414, -0.08779), (0.0, -0.1894, -0.4573), (0.0, -0.275, -0.4116), (0.0, 0.4573, 0.1894), (0.0, 0.4855, 0.09657), (0.0, 0.4116, -0.275), (0.0, 0.35, -0.35), (0.0, -0.09657, 0.4855), (0.0, 4.241e-08, 0.495), (0.0, -0.495, -1.544e-07), (0.0, -0.4855, 0.09657), (0.0, -0.09657, -0.4855), (0.0, 0.4116, 0.275), (0.0, 0.4573, -0.1894), (0.0, -0.1894, 0.4573), (0.0, -0.4855, -0.09657), (0.0, 4.83e-07, -0.495), (0.0, 0.35, 0.35), (0.0, 0.4855, -0.09657), (0.0, -0.275, 0.4116), (0.0, -0.4573, -0.1894), (0.0, 0.09657, -0.4855), (0.0, 0.275, 0.4116), (0.0, 0.495, 6.849e-09), (0.0, -0.35, 0.35), (0.0, -0.4116, -0.275), (0.0, 0.1894, -0.4573), (0.0, 0.1894, 0.4573), (0.0, -0.4116, 0.275), (0.0, -0.35, -0.35), (0.0, 0.275, -0.4116), (0.0, 0.09657, 0.4855), (0.0, -0.4573, 0.1894), (0.0, 0.3305, 0.06574), (0.0, 0.337, -3.623e-08), (0.0, 0.3113, 0.1289), (0.0, 0.2802, 0.1872), (0.0, 0.2383, 0.2383), (0.0, 0.1872, 0.2802), (0.0, 0.1289, 0.3113), (0.0, 0.06574, 0.3305), (0.0, 3.211e-08, 0.337), (0.0, -0.06574, 0.3305), (0.0, -0.1289, 0.3113), (0.0, -0.1872, 0.2802), (0.0, -0.2383, 0.2383), (0.0, -0.2802, 0.1872), (0.0, -0.3113, 0.1289), (0.0, -0.3305, 0.06574), (0.0, -0.337, -1.05e-07), (0.0, -0.3305, -0.06574), (0.0, -0.3113, -0.1289), (0.0, -0.2802, -0.1872), (0.0, -0.2383, -0.2383), (0.0, -0.1872, -0.2802), (0.0, -0.1289, -0.3113), (0.0, -0.06574, -0.3305), (0.0, 3.468e-07, -0.337), (0.0, 0.06574, -0.3305), (0.0, 0.1289, -0.3113), (0.0, 0.1872, -0.2802), (0.0, 0.2383, -0.2383), (0.0, 0.2802, -0.1872), (0.0, 0.3113, -0.1289), (0.0, 0.3305, -0.06574)], [], [(29, 30, 126, 125), (2, 3, 99, 98), (15, 16, 112, 111), (28, 29, 125, 124), (0, 2, 98, 96), (14, 15, 111, 110), (27, 28, 124, 123), (1, 0, 96, 97), (13, 14, 110, 109), (26, 27, 123, 122), (12, 13, 109, 108), (25, 26, 122, 121), (11, 12, 108, 107), (24, 25, 121, 120), (10, 11, 107, 106), (23, 24, 120, 119), (9, 10, 106, 105), (22, 23, 119, 118), (8, 9, 105, 104), (21, 22, 118, 117), (7, 8, 104, 103), (20, 21, 117, 116), (6, 7, 103, 102), (19, 20, 116, 115), (5, 6, 102, 101), (18, 19, 115, 114), (31, 1, 97, 127), (4, 5, 101, 100), (17, 18, 114, 113), (30, 31, 127, 126), (3, 4, 100, 99), (16, 17, 113, 112), (65, 64, 54, 53), (67, 66, 34, 32), (69, 68, 61, 60), (71, 70, 41, 40), (73, 72, 48, 47), (64, 74, 55, 54), (66, 75, 35, 34), (68, 76, 62, 61), (70, 77, 42, 41), (72, 78, 49, 48), (74, 79, 56, 55), (75, 80, 36, 35), (76, 81, 63, 62), (77, 82, 43, 42), (78, 83, 50, 49), (79, 84, 57, 56), (80, 85, 37, 36), (81, 86, 33, 63), (82, 87, 44, 43), (83, 88, 51, 50), (84, 89, 58, 57), (85, 90, 38, 37), (87, 91, 45, 44), (88, 92, 52, 51), (89, 93, 59, 58), (90, 94, 39, 38), (86, 67, 32, 33), (91, 95, 46, 45), (92, 65, 53, 52), (93, 69, 60, 59), (94, 71, 40, 39), (95, 73, 47, 46), (0, 1, 33, 32), (2, 0, 32, 34), (3, 2, 34, 35), (4, 3, 35, 36), (5, 4, 36, 37), (6, 5, 37, 38), (7, 6, 38, 39), (8, 7, 39, 40), (9, 8, 40, 41), (10, 9, 41, 42), (11, 10, 42, 43), (12, 11, 43, 44), (13, 12, 44, 45), (14, 13, 45, 46), (15, 14, 46, 47), (16, 15, 47, 48), (17, 16, 48, 49), (18, 17, 49, 50), (19, 18, 50, 51), (20, 19, 51, 52), (21, 20, 52, 53), (22, 21, 53, 54), (23, 22, 54, 55), (24, 23, 55, 56), (25, 24, 56, 57), (26, 25, 57, 58), (27, 26, 58, 59), (28, 27, 59, 60), (29, 28, 60, 61), (30, 29, 61, 62), (31, 30, 62, 63), (1, 31, 63, 33)])
me_circle_001.polygons.foreach_set('use_smooth', [True] * 96)
_uv = me_circle_001.uv_layers.new(name='UVMap')
_uv.uv.foreach_set('vector', [0.7094, 0.24, 0.7555, 0.2864, 0.6887, 0.3415, 0.6548, 0.307, 0.8289, 0.5319, 0.8159, 0.5965, 0.7323, 0.5716, 0.7419, 0.5237, 0.2029, 0.6572, 0.1786, 0.5966, 0.2614, 0.572, 0.2791, 0.6168, 0.6552, 0.2037, 0.7094, 0.24, 0.6548, 0.307, 0.6149, 0.28, 0.8291, 0.4662, 0.8289, 0.5319, 0.7419, 0.5237, 0.7424, 0.4748, 0.2386, 0.7118, 0.2029, 0.6572, 0.2791, 0.6168, 0.3053, 0.6572, 0.5949, 0.1788, 0.6552, 0.2037, 0.6149, 0.28, 0.5705, 0.2614, 0.8166, 0.4017, 0.8291, 0.4662, 0.7424, 0.4748, 0.7334, 0.427, 0.2844, 0.7582, 0.2386, 0.7118, 0.3053, 0.6572, 0.339, 0.6915, 0.5311, 0.1662, 0.5949, 0.1788, 0.5705, 0.2614, 0.5234, 0.2519, 0.3384, 0.7948, 0.2844, 0.7582, 0.339, 0.6915, 0.3789, 0.7186, 0.466, 0.1664, 0.5311, 0.1662, 0.5234, 0.2519, 0.4754, 0.2519, 0.3987, 0.8201, 0.3384, 0.7948, 0.3789, 0.7186, 0.4234, 0.7372, 0.4023, 0.1794, 0.466, 0.1664, 0.4754, 0.2519, 0.4284, 0.2615, 0.4628, 0.833, 0.3987, 0.8201, 0.4234, 0.7372, 0.4707, 0.7468, 0.3423, 0.2047, 0.4023, 0.1794, 0.4284, 0.2615, 0.384, 0.2803, 0.5283, 0.833, 0.4628, 0.833, 0.4707, 0.7468, 0.5191, 0.7469, 0.2882, 0.2412, 0.3423, 0.2047, 0.384, 0.2803, 0.3441, 0.3076, 0.5925, 0.8202, 0.5283, 0.833, 0.5191, 0.7469, 0.5667, 0.7374, 0.2421, 0.2877, 0.2882, 0.2412, 0.3441, 0.3076, 0.3098, 0.3421, 0.6532, 0.7951, 0.5925, 0.8202, 0.5667, 0.7374, 0.6115, 0.7188, 0.2057, 0.3421, 0.2421, 0.2877, 0.3098, 0.3421, 0.2827, 0.3827, 0.7077, 0.7585, 0.6532, 0.7951, 0.6115, 0.7188, 0.652, 0.6917, 0.1805, 0.4027, 0.2057, 0.3421, 0.2827, 0.3827, 0.2639, 0.4278, 0.7542, 0.712, 0.7077, 0.7585, 0.652, 0.6917, 0.6864, 0.6573, 0.1673, 0.4669, 0.1805, 0.4027, 0.2639, 0.4278, 0.2541, 0.4758, 0.7917, 0.3409, 0.8166, 0.4017, 0.7334, 0.427, 0.7153, 0.382, 0.7907, 0.6573, 0.7542, 0.712, 0.6864, 0.6573, 0.7135, 0.6167, 0.1666, 0.5324, 0.1673, 0.4669, 0.2541, 0.4758, 0.2529, 0.5244, 0.7555, 0.2864, 0.7917, 0.3409, 0.7153, 0.382, 0.6887, 0.3415, 0.8159, 0.5965, 0.7907, 0.6573, 0.7135, 0.6167, 0.7323, 0.5716, 0.1786, 0.5966, 0.1666, 0.5324, 0.2529, 0.5244, 0.2614, 0.572, 0.1123, 0.1826, 0.1812, 0.1133, 0.2454, 0.1894, 0.19, 0.2449, 0.9964, 0.4491, 0.9964, 0.5477, 0.8964, 0.5388, 0.8966, 0.4598, 0.7329, 0.05568, 0.8148, 0.11, 0.7522, 0.188, 0.6869, 0.1444, 0.6422, 0.9806, 0.5455, 0.9999, 0.5348, 0.9002, 0.6121, 0.8849, 0.05522, 0.7355, 0.01844, 0.6445, 0.1139, 0.6154, 0.1432, 0.6883, 0.1812, 0.1133, 0.2621, 0.05857, 0.3104, 0.1456, 0.2454, 0.1894, 0.9964, 0.5477, 0.9772, 0.6445, 0.8808, 0.6163, 0.8964, 0.5388, 0.8148, 0.11, 0.8846, 0.1794, 0.8078, 0.2437, 0.7522, 0.188, 0.5455, 0.9999, 0.447, 0.9998, 0.456, 0.9001, 0.5348, 0.9002, 0.01844, 0.6445, 9.981e-05, 0.5482, 0.09942, 0.5382, 0.1139, 0.6154, 0.2621, 0.05857, 0.3521, 0.02058, 0.3825, 0.1153, 0.3104, 0.1456, 0.9772, 0.6445, 0.9396, 0.7357, 0.8505, 0.6893, 0.8808, 0.6163, 0.8846, 0.1794, 0.9394, 0.2612, 0.8514, 0.3093, 0.8078, 0.2437, 0.447, 0.9998, 0.3504, 0.9804, 0.3788, 0.8845, 0.456, 0.9001, 9.981e-05, 0.5482, 0.0007917, 0.4502, 0.1002, 0.4597, 0.09942, 0.5382, 0.3521, 0.02058, 0.4479, 0.0008068, 0.4592, 0.09969, 0.3825, 0.1153, 0.9396, 0.7357, 0.8849, 0.8179, 0.8065, 0.755, 0.8505, 0.6893, 0.9394, 0.2612, 0.9772, 0.3523, 0.8814, 0.3823, 0.8514, 0.3093, 0.3504, 0.9804, 0.2597, 0.9425, 0.3063, 0.854, 0.3788, 0.8845, 0.0007917, 0.4502, 0.02036, 0.3543, 0.116, 0.3827, 0.1002, 0.4597, 0.4479, 0.0008068, 0.5457, 9.981e-05, 0.5375, 0.09938, 0.4592, 0.09969, 0.8849, 0.8179, 0.8152, 0.8878, 0.7507, 0.8109, 0.8065, 0.755, 0.2597, 0.9425, 0.1782, 0.8874, 0.2413, 0.8099, 0.3063, 0.854, 0.02036, 0.3543, 0.05801, 0.2639, 0.1463, 0.3102, 0.116, 0.3827, 0.5457, 9.981e-05, 0.642, 0.0186, 0.6144, 0.1145, 0.5375, 0.09938, 0.8152, 0.8878, 0.7333, 0.9427, 0.685, 0.8548, 0.7507, 0.8109, 0.9772, 0.3523, 0.9964, 0.4491, 0.8966, 0.4598, 0.8814, 0.3823, 0.1782, 0.8874, 0.1091, 0.8175, 0.1862, 0.754, 0.2413, 0.8099, 0.05801, 0.2639, 0.1123, 0.1826, 0.19, 0.2449, 0.1463, 0.3102, 0.642, 0.0186, 0.7329, 0.05568, 0.6869, 0.1444, 0.6144, 0.1145, 0.7333, 0.9427, 0.6422, 0.9806, 0.6121, 0.8849, 0.685, 0.8548, 0.1091, 0.8175, 0.05522, 0.7355, 0.1432, 0.6883, 0.1862, 0.754, 0.8291, 0.4662, 0.8166, 0.4017, 0.8814, 0.3823, 0.8966, 0.4598, 0.8289, 0.5319, 0.8291, 0.4662, 0.8966, 0.4598, 0.8964, 0.5388, 0.8159, 0.5965, 0.8289, 0.5319, 0.8964, 0.5388, 0.8808, 0.6163, 0.7907, 0.6573, 0.8159, 0.5965, 0.8808, 0.6163, 0.8505, 0.6893, 0.7542, 0.712, 0.7907, 0.6573, 0.8505, 0.6893, 0.8065, 0.755, 0.7077, 0.7585, 0.7542, 0.712, 0.8065, 0.755, 0.7507, 0.8109, 0.6532, 0.7951, 0.7077, 0.7585, 0.7507, 0.8109, 0.685, 0.8548, 0.5925, 0.8202, 0.6532, 0.7951, 0.685, 0.8548, 0.6121, 0.8849, 0.5283, 0.833, 0.5925, 0.8202, 0.6121, 0.8849, 0.5348, 0.9002, 0.4628, 0.833, 0.5283, 0.833, 0.5348, 0.9002, 0.456, 0.9001, 0.3987, 0.8201, 0.4628, 0.833, 0.456, 0.9001, 0.3788, 0.8845, 0.3384, 0.7948, 0.3987, 0.8201, 0.3788, 0.8845, 0.3063, 0.854, 0.2844, 0.7582, 0.3384, 0.7948, 0.3063, 0.854, 0.2413, 0.8099, 0.2386, 0.7118, 0.2844, 0.7582, 0.2413, 0.8099, 0.1862, 0.754, 0.2029, 0.6572, 0.2386, 0.7118, 0.1862, 0.754, 0.1432, 0.6883, 0.1786, 0.5966, 0.2029, 0.6572, 0.1432, 0.6883, 0.1139, 0.6154, 0.1666, 0.5324, 0.1786, 0.5966, 0.1139, 0.6154, 0.09942, 0.5382, 0.1673, 0.4669, 0.1666, 0.5324, 0.09942, 0.5382, 0.1002, 0.4597, 0.1805, 0.4027, 0.1673, 0.4669, 0.1002, 0.4597, 0.116, 0.3827, 0.2057, 0.3421, 0.1805, 0.4027, 0.116, 0.3827, 0.1463, 0.3102, 0.2421, 0.2877, 0.2057, 0.3421, 0.1463, 0.3102, 0.19, 0.2449, 0.2882, 0.2412, 0.2421, 0.2877, 0.19, 0.2449, 0.2454, 0.1894, 0.3423, 0.2047, 0.2882, 0.2412, 0.2454, 0.1894, 0.3104, 0.1456, 0.4023, 0.1794, 0.3423, 0.2047, 0.3104, 0.1456, 0.3825, 0.1153, 0.466, 0.1664, 0.4023, 0.1794, 0.3825, 0.1153, 0.4592, 0.09969, 0.5311, 0.1662, 0.466, 0.1664, 0.4592, 0.09969, 0.5375, 0.09938, 0.5949, 0.1788, 0.5311, 0.1662, 0.5375, 0.09938, 0.6144, 0.1145, 0.6552, 0.2037, 0.5949, 0.1788, 0.6144, 0.1145, 0.6869, 0.1444, 0.7094, 0.24, 0.6552, 0.2037, 0.6869, 0.1444, 0.7522, 0.188, 0.7555, 0.2864, 0.7094, 0.24, 0.7522, 0.188, 0.8078, 0.2437, 0.7917, 0.3409, 0.7555, 0.2864, 0.8078, 0.2437, 0.8514, 0.3093, 0.8166, 0.4017, 0.7917, 0.3409, 0.8514, 0.3093, 0.8814, 0.3823])
me_circle_001.materials.append(mat_basic_wheel)
me_circle_001.use_remesh_preserve_volume = False
me_circle_001.use_remesh_preserve_attributes = False
me_circle_001.use_mirror_vertex_groups = False
me_circle_001.update()
me_circle = bpy.data.meshes.new('Circle')
me_circle.from_pydata([(0.1, 0.3672, 0.07304), (0.1, 0.3744, -3.822e-08), (0.1, 0.3459, 0.1433), (0.1, 0.3113, 0.208), (0.1, 0.2647, 0.2647), (0.1, 0.208, 0.3113), (0.1, 0.1433, 0.3459), (0.1, 0.07304, 0.3672), (0.1, 2.519e-08, 0.3744), (0.1, -0.07304, 0.3672), (0.1, -0.1433, 0.3459), (0.1, -0.208, 0.3113), (0.1, -0.2647, 0.2647), (0.1, -0.3113, 0.208), (0.1, -0.3459, 0.1433), (0.1, -0.3672, 0.07304), (0.1, -0.3744, -1.146e-07), (0.1, -0.3672, -0.07304), (0.1, -0.3459, -0.1433), (0.1, -0.3113, -0.208), (0.1, -0.2647, -0.2647), (0.1, -0.208, -0.3113), (0.1, -0.1433, -0.3459), (0.1, -0.07304, -0.3672), (0.1, 3.748e-07, -0.3744), (0.1, 0.07304, -0.3672), (0.1, 0.1433, -0.3459), (0.1, 0.208, -0.3113), (0.1, 0.2647, -0.2647), (0.1, 0.3113, -0.208), (0.1, 0.3459, -0.1433), (0.1, 0.3672, -0.07304), (0.095, 0.4414, 0.08779), (0.095, 0.45, 1.482e-08), (0.095, 0.4157, 0.1722), (0.095, 0.3742, 0.25), (0.095, 0.3182, 0.3182), (0.095, 0.25, 0.3742), (0.095, 0.1722, 0.4157), (0.095, 0.08779, 0.4414), (0.095, 5.548e-08, 0.45), (0.095, -0.08779, 0.4414), (0.095, -0.1722, 0.4157), (0.095, -0.25, 0.3742), (0.095, -0.3182, 0.3182), (0.095, -0.3742, 0.25), (0.095, -0.4157, 0.1722), (0.095, -0.4414, 0.08779), (0.095, -0.45, -1.318e-07), (0.095, -0.4414, -0.08779), (0.095, -0.4157, -0.1722), (0.095, -0.3742, -0.25), (0.095, -0.3182, -0.3182), (0.095, -0.25, -0.3742), (0.095, -0.1722, -0.4157), (0.095, -0.08779, -0.4414), (0.095, 4.56e-07, -0.45), (0.095, 0.08779, -0.4414), (0.095, 0.1722, -0.4157), (0.095, 0.25, -0.3742), (0.095, 0.3182, -0.3182), (0.095, 0.3742, -0.25), (0.095, 0.4157, -0.1722), (0.095, 0.4414, -0.08779), (0.0, -0.1894, -0.4573), (0.0, -0.275, -0.4116), (0.0, 0.4573, 0.1894), (0.0, 0.4855, 0.09657), (0.0, 0.4116, -0.275), (0.0, 0.35, -0.35), (0.0, -0.09657, 0.4855), (0.0, 4.241e-08, 0.495), (0.0, -0.495, -1.544e-07), (0.0, -0.4855, 0.09657), (0.0, -0.09657, -0.4855), (0.0, 0.4116, 0.275), (0.0, 0.4573, -0.1894), (0.0, -0.1894, 0.4573), (0.0, -0.4855, -0.09657), (0.0, 4.83e-07, -0.495), (0.0, 0.35, 0.35), (0.0, 0.4855, -0.09657), (0.0, -0.275, 0.4116), (0.0, -0.4573, -0.1894), (0.0, 0.09657, -0.4855), (0.0, 0.275, 0.4116), (0.0, 0.495, 6.849e-09), (0.0, -0.35, 0.35), (0.0, -0.4116, -0.275), (0.0, 0.1894, -0.4573), (0.0, 0.1894, 0.4573), (0.0, -0.4116, 0.275), (0.0, -0.35, -0.35), (0.0, 0.275, -0.4116), (0.0, 0.09657, 0.4855), (0.0, -0.4573, 0.1894), (0.0, 0.3305, 0.06574), (0.0, 0.337, -3.623e-08), (0.0, 0.3113, 0.1289), (0.0, 0.2802, 0.1872), (0.0, 0.2383, 0.2383), (0.0, 0.1872, 0.2802), (0.0, 0.1289, 0.3113), (0.0, 0.06574, 0.3305), (0.0, 3.211e-08, 0.337), (0.0, -0.06574, 0.3305), (0.0, -0.1289, 0.3113), (0.0, -0.1872, 0.2802), (0.0, -0.2383, 0.2383), (0.0, -0.2802, 0.1872), (0.0, -0.3113, 0.1289), (0.0, -0.3305, 0.06574), (0.0, -0.337, -1.05e-07), (0.0, -0.3305, -0.06574), (0.0, -0.3113, -0.1289), (0.0, -0.2802, -0.1872), (0.0, -0.2383, -0.2383), (0.0, -0.1872, -0.2802), (0.0, -0.1289, -0.3113), (0.0, -0.06574, -0.3305), (0.0, 3.468e-07, -0.337), (0.0, 0.06574, -0.3305), (0.0, 0.1289, -0.3113), (0.0, 0.1872, -0.2802), (0.0, 0.2383, -0.2383), (0.0, 0.2802, -0.1872), (0.0, 0.3113, -0.1289), (0.0, 0.3305, -0.06574)], [], [(29, 30, 126, 125), (2, 3, 99, 98), (15, 16, 112, 111), (28, 29, 125, 124), (0, 2, 98, 96), (14, 15, 111, 110), (27, 28, 124, 123), (1, 0, 96, 97), (13, 14, 110, 109), (26, 27, 123, 122), (12, 13, 109, 108), (25, 26, 122, 121), (11, 12, 108, 107), (24, 25, 121, 120), (10, 11, 107, 106), (23, 24, 120, 119), (9, 10, 106, 105), (22, 23, 119, 118), (8, 9, 105, 104), (21, 22, 118, 117), (7, 8, 104, 103), (20, 21, 117, 116), (6, 7, 103, 102), (19, 20, 116, 115), (5, 6, 102, 101), (18, 19, 115, 114), (31, 1, 97, 127), (4, 5, 101, 100), (17, 18, 114, 113), (30, 31, 127, 126), (3, 4, 100, 99), (16, 17, 113, 112), (65, 64, 54, 53), (67, 66, 34, 32), (69, 68, 61, 60), (71, 70, 41, 40), (73, 72, 48, 47), (64, 74, 55, 54), (66, 75, 35, 34), (68, 76, 62, 61), (70, 77, 42, 41), (72, 78, 49, 48), (74, 79, 56, 55), (75, 80, 36, 35), (76, 81, 63, 62), (77, 82, 43, 42), (78, 83, 50, 49), (79, 84, 57, 56), (80, 85, 37, 36), (81, 86, 33, 63), (82, 87, 44, 43), (83, 88, 51, 50), (84, 89, 58, 57), (85, 90, 38, 37), (87, 91, 45, 44), (88, 92, 52, 51), (89, 93, 59, 58), (90, 94, 39, 38), (86, 67, 32, 33), (91, 95, 46, 45), (92, 65, 53, 52), (93, 69, 60, 59), (94, 71, 40, 39), (95, 73, 47, 46), (0, 1, 33, 32), (2, 0, 32, 34), (3, 2, 34, 35), (4, 3, 35, 36), (5, 4, 36, 37), (6, 5, 37, 38), (7, 6, 38, 39), (8, 7, 39, 40), (9, 8, 40, 41), (10, 9, 41, 42), (11, 10, 42, 43), (12, 11, 43, 44), (13, 12, 44, 45), (14, 13, 45, 46), (15, 14, 46, 47), (16, 15, 47, 48), (17, 16, 48, 49), (18, 17, 49, 50), (19, 18, 50, 51), (20, 19, 51, 52), (21, 20, 52, 53), (22, 21, 53, 54), (23, 22, 54, 55), (24, 23, 55, 56), (25, 24, 56, 57), (26, 25, 57, 58), (27, 26, 58, 59), (28, 27, 59, 60), (29, 28, 60, 61), (30, 29, 61, 62), (31, 30, 62, 63), (1, 31, 63, 33)])
me_circle.polygons.foreach_set('use_smooth', [True] * 96)
_uv = me_circle.uv_layers.new(name='UVMap')
_uv.uv.foreach_set('vector', [0.7094, 0.24, 0.7555, 0.2864, 0.6887, 0.3415, 0.6548, 0.307, 0.8289, 0.5319, 0.8159, 0.5965, 0.7323, 0.5716, 0.7419, 0.5237, 0.2029, 0.6572, 0.1786, 0.5966, 0.2614, 0.572, 0.2791, 0.6168, 0.6552, 0.2037, 0.7094, 0.24, 0.6548, 0.307, 0.6149, 0.28, 0.8291, 0.4662, 0.8289, 0.5319, 0.7419, 0.5237, 0.7424, 0.4748, 0.2386, 0.7118, 0.2029, 0.6572, 0.2791, 0.6168, 0.3053, 0.6572, 0.5949, 0.1788, 0.6552, 0.2037, 0.6149, 0.28, 0.5705, 0.2614, 0.8166, 0.4017, 0.8291, 0.4662, 0.7424, 0.4748, 0.7334, 0.427, 0.2844, 0.7582, 0.2386, 0.7118, 0.3053, 0.6572, 0.339, 0.6915, 0.5311, 0.1662, 0.5949, 0.1788, 0.5705, 0.2614, 0.5234, 0.2519, 0.3384, 0.7948, 0.2844, 0.7582, 0.339, 0.6915, 0.3789, 0.7186, 0.466, 0.1664, 0.5311, 0.1662, 0.5234, 0.2519, 0.4754, 0.2519, 0.3987, 0.8201, 0.3384, 0.7948, 0.3789, 0.7186, 0.4234, 0.7372, 0.4023, 0.1794, 0.466, 0.1664, 0.4754, 0.2519, 0.4284, 0.2615, 0.4628, 0.833, 0.3987, 0.8201, 0.4234, 0.7372, 0.4707, 0.7468, 0.3423, 0.2047, 0.4023, 0.1794, 0.4284, 0.2615, 0.384, 0.2803, 0.5283, 0.833, 0.4628, 0.833, 0.4707, 0.7468, 0.5191, 0.7469, 0.2882, 0.2412, 0.3423, 0.2047, 0.384, 0.2803, 0.3441, 0.3076, 0.5925, 0.8202, 0.5283, 0.833, 0.5191, 0.7469, 0.5667, 0.7374, 0.2421, 0.2877, 0.2882, 0.2412, 0.3441, 0.3076, 0.3098, 0.3421, 0.6532, 0.7951, 0.5925, 0.8202, 0.5667, 0.7374, 0.6115, 0.7188, 0.2057, 0.3421, 0.2421, 0.2877, 0.3098, 0.3421, 0.2827, 0.3827, 0.7077, 0.7585, 0.6532, 0.7951, 0.6115, 0.7188, 0.652, 0.6917, 0.1805, 0.4027, 0.2057, 0.3421, 0.2827, 0.3827, 0.2639, 0.4278, 0.7542, 0.712, 0.7077, 0.7585, 0.652, 0.6917, 0.6864, 0.6573, 0.1673, 0.4669, 0.1805, 0.4027, 0.2639, 0.4278, 0.2541, 0.4758, 0.7917, 0.3409, 0.8166, 0.4017, 0.7334, 0.427, 0.7153, 0.382, 0.7907, 0.6573, 0.7542, 0.712, 0.6864, 0.6573, 0.7135, 0.6167, 0.1666, 0.5324, 0.1673, 0.4669, 0.2541, 0.4758, 0.2529, 0.5244, 0.7555, 0.2864, 0.7917, 0.3409, 0.7153, 0.382, 0.6887, 0.3415, 0.8159, 0.5965, 0.7907, 0.6573, 0.7135, 0.6167, 0.7323, 0.5716, 0.1786, 0.5966, 0.1666, 0.5324, 0.2529, 0.5244, 0.2614, 0.572, 0.1123, 0.1826, 0.1812, 0.1133, 0.2454, 0.1894, 0.19, 0.2449, 0.9964, 0.4491, 0.9964, 0.5477, 0.8964, 0.5388, 0.8966, 0.4598, 0.7329, 0.05568, 0.8148, 0.11, 0.7522, 0.188, 0.6869, 0.1444, 0.6422, 0.9806, 0.5455, 0.9999, 0.5348, 0.9002, 0.6121, 0.8849, 0.05522, 0.7355, 0.01844, 0.6445, 0.1139, 0.6154, 0.1432, 0.6883, 0.1812, 0.1133, 0.2621, 0.05857, 0.3104, 0.1456, 0.2454, 0.1894, 0.9964, 0.5477, 0.9772, 0.6445, 0.8808, 0.6163, 0.8964, 0.5388, 0.8148, 0.11, 0.8846, 0.1794, 0.8078, 0.2437, 0.7522, 0.188, 0.5455, 0.9999, 0.447, 0.9998, 0.456, 0.9001, 0.5348, 0.9002, 0.01844, 0.6445, 9.981e-05, 0.5482, 0.09942, 0.5382, 0.1139, 0.6154, 0.2621, 0.05857, 0.3521, 0.02058, 0.3825, 0.1153, 0.3104, 0.1456, 0.9772, 0.6445, 0.9396, 0.7357, 0.8505, 0.6893, 0.8808, 0.6163, 0.8846, 0.1794, 0.9394, 0.2612, 0.8514, 0.3093, 0.8078, 0.2437, 0.447, 0.9998, 0.3504, 0.9804, 0.3788, 0.8845, 0.456, 0.9001, 9.981e-05, 0.5482, 0.0007917, 0.4502, 0.1002, 0.4597, 0.09942, 0.5382, 0.3521, 0.02058, 0.4479, 0.0008068, 0.4592, 0.09969, 0.3825, 0.1153, 0.9396, 0.7357, 0.8849, 0.8179, 0.8065, 0.755, 0.8505, 0.6893, 0.9394, 0.2612, 0.9772, 0.3523, 0.8814, 0.3823, 0.8514, 0.3093, 0.3504, 0.9804, 0.2597, 0.9425, 0.3063, 0.854, 0.3788, 0.8845, 0.0007917, 0.4502, 0.02036, 0.3543, 0.116, 0.3827, 0.1002, 0.4597, 0.4479, 0.0008068, 0.5457, 9.981e-05, 0.5375, 0.09938, 0.4592, 0.09969, 0.8849, 0.8179, 0.8152, 0.8878, 0.7507, 0.8109, 0.8065, 0.755, 0.2597, 0.9425, 0.1782, 0.8874, 0.2413, 0.8099, 0.3063, 0.854, 0.02036, 0.3543, 0.05801, 0.2639, 0.1463, 0.3102, 0.116, 0.3827, 0.5457, 9.981e-05, 0.642, 0.0186, 0.6144, 0.1145, 0.5375, 0.09938, 0.8152, 0.8878, 0.7333, 0.9427, 0.685, 0.8548, 0.7507, 0.8109, 0.9772, 0.3523, 0.9964, 0.4491, 0.8966, 0.4598, 0.8814, 0.3823, 0.1782, 0.8874, 0.1091, 0.8175, 0.1862, 0.754, 0.2413, 0.8099, 0.05801, 0.2639, 0.1123, 0.1826, 0.19, 0.2449, 0.1463, 0.3102, 0.642, 0.0186, 0.7329, 0.05568, 0.6869, 0.1444, 0.6144, 0.1145, 0.7333, 0.9427, 0.6422, 0.9806, 0.6121, 0.8849, 0.685, 0.8548, 0.1091, 0.8175, 0.05522, 0.7355, 0.1432, 0.6883, 0.1862, 0.754, 0.8291, 0.4662, 0.8166, 0.4017, 0.8814, 0.3823, 0.8966, 0.4598, 0.8289, 0.5319, 0.8291, 0.4662, 0.8966, 0.4598, 0.8964, 0.5388, 0.8159, 0.5965, 0.8289, 0.5319, 0.8964, 0.5388, 0.8808, 0.6163, 0.7907, 0.6573, 0.8159, 0.5965, 0.8808, 0.6163, 0.8505, 0.6893, 0.7542, 0.712, 0.7907, 0.6573, 0.8505, 0.6893, 0.8065, 0.755, 0.7077, 0.7585, 0.7542, 0.712, 0.8065, 0.755, 0.7507, 0.8109, 0.6532, 0.7951, 0.7077, 0.7585, 0.7507, 0.8109, 0.685, 0.8548, 0.5925, 0.8202, 0.6532, 0.7951, 0.685, 0.8548, 0.6121, 0.8849, 0.5283, 0.833, 0.5925, 0.8202, 0.6121, 0.8849, 0.5348, 0.9002, 0.4628, 0.833, 0.5283, 0.833, 0.5348, 0.9002, 0.456, 0.9001, 0.3987, 0.8201, 0.4628, 0.833, 0.456, 0.9001, 0.3788, 0.8845, 0.3384, 0.7948, 0.3987, 0.8201, 0.3788, 0.8845, 0.3063, 0.854, 0.2844, 0.7582, 0.3384, 0.7948, 0.3063, 0.854, 0.2413, 0.8099, 0.2386, 0.7118, 0.2844, 0.7582, 0.2413, 0.8099, 0.1862, 0.754, 0.2029, 0.6572, 0.2386, 0.7118, 0.1862, 0.754, 0.1432, 0.6883, 0.1786, 0.5966, 0.2029, 0.6572, 0.1432, 0.6883, 0.1139, 0.6154, 0.1666, 0.5324, 0.1786, 0.5966, 0.1139, 0.6154, 0.09942, 0.5382, 0.1673, 0.4669, 0.1666, 0.5324, 0.09942, 0.5382, 0.1002, 0.4597, 0.1805, 0.4027, 0.1673, 0.4669, 0.1002, 0.4597, 0.116, 0.3827, 0.2057, 0.3421, 0.1805, 0.4027, 0.116, 0.3827, 0.1463, 0.3102, 0.2421, 0.2877, 0.2057, 0.3421, 0.1463, 0.3102, 0.19, 0.2449, 0.2882, 0.2412, 0.2421, 0.2877, 0.19, 0.2449, 0.2454, 0.1894, 0.3423, 0.2047, 0.2882, 0.2412, 0.2454, 0.1894, 0.3104, 0.1456, 0.4023, 0.1794, 0.3423, 0.2047, 0.3104, 0.1456, 0.3825, 0.1153, 0.466, 0.1664, 0.4023, 0.1794, 0.3825, 0.1153, 0.4592, 0.09969, 0.5311, 0.1662, 0.466, 0.1664, 0.4592, 0.09969, 0.5375, 0.09938, 0.5949, 0.1788, 0.5311, 0.1662, 0.5375, 0.09938, 0.6144, 0.1145, 0.6552, 0.2037, 0.5949, 0.1788, 0.6144, 0.1145, 0.6869, 0.1444, 0.7094, 0.24, 0.6552, 0.2037, 0.6869, 0.1444, 0.7522, 0.188, 0.7555, 0.2864, 0.7094, 0.24, 0.7522, 0.188, 0.8078, 0.2437, 0.7917, 0.3409, 0.7555, 0.2864, 0.8078, 0.2437, 0.8514, 0.3093, 0.8166, 0.4017, 0.7917, 0.3409, 0.8514, 0.3093, 0.8814, 0.3823])
me_circle.materials.append(mat_basic_wheel)
me_circle.use_remesh_preserve_volume = False
me_circle.use_remesh_preserve_attributes = False
me_circle.use_mirror_vertex_groups = False
me_circle.update()

# ---- objects
ob_basic_wheel_003 = bpy.data.objects.new('Basic Wheel.003', me_circle_003)
ob_basic_wheel_002 = bpy.data.objects.new('Basic Wheel.002', me_circle_002)
ob_basic_wheel_001 = bpy.data.objects.new('Basic Wheel.001', me_circle_001)
ob_basic_wheel = bpy.data.objects.new('Basic Wheel', me_circle)
ob_lamp = bpy.data.objects.new('Lamp', light_lamp)
ob_camera = bpy.data.objects.new('Camera', cam_camera)

# ---- transforms, parenting, visibility, modifiers, constraints
ob_basic_wheel_003.location = (-0.8, -0.6, 0.0)
ob_basic_wheel_003.lineart.crease_threshold = 0.0
_m = ob_basic_wheel_003.modifiers.new('Mirror', 'MIRROR')
_m.use_clip = True
_m = ob_basic_wheel_003.modifiers.new('Subsurf', 'SUBSURF')
_m.uv_smooth = 'PRESERVE_CORNERS'
_m.quality = 2
_m.show_only_control_edges = False
ob_basic_wheel_002.location = (-0.8, 0.6, 0.0)
ob_basic_wheel_002.lineart.crease_threshold = 0.0
_m = ob_basic_wheel_002.modifiers.new('Mirror', 'MIRROR')
_m.use_clip = True
_m = ob_basic_wheel_002.modifiers.new('Subsurf', 'SUBSURF')
_m.uv_smooth = 'PRESERVE_CORNERS'
_m.quality = 2
_m.show_only_control_edges = False
ob_basic_wheel_001.location = (0.8, 0.6, 0.0)
ob_basic_wheel_001.lineart.crease_threshold = 0.0
_m = ob_basic_wheel_001.modifiers.new('Mirror', 'MIRROR')
_m.use_clip = True
_m = ob_basic_wheel_001.modifiers.new('Subsurf', 'SUBSURF')
_m.uv_smooth = 'PRESERVE_CORNERS'
_m.quality = 2
_m.show_only_control_edges = False
ob_basic_wheel.location = (0.8, -0.6, 0.0)
ob_basic_wheel.lineart.crease_threshold = 0.0
_m = ob_basic_wheel.modifiers.new('Mirror', 'MIRROR')
_m.use_clip = True
_m = ob_basic_wheel.modifiers.new('Subsurf', 'SUBSURF')
_m.uv_smooth = 'PRESERVE_CORNERS'
_m.quality = 2
_m.show_only_control_edges = False
ob_lamp.location = (4.076, 1.005, 5.904)
ob_lamp.rotation_euler = (0.6503, 0.05522, 1.866)
ob_lamp.lock_rotations_4d = False
ob_lamp.empty_display_type = 'ARROWS'
ob_lamp.color = (0.0, 0.0, 0.0, 0.0)
ob_lamp.lineart.crease_threshold = 0.0
ob_camera.location = (7.481, -6.508, 5.344)
ob_camera.rotation_euler = (1.109, 0.0, 0.8149)
ob_camera.lock_rotations_4d = False
ob_camera.empty_display_type = 'ARROWS'
ob_camera.color = (0.0, 0.0, 0.0, 0.0)
ob_camera.display_type = 'WIRE'
ob_camera.lineart.crease_threshold = 0.0

# ---- collection membership
col_collection_1.objects.link(ob_basic_wheel_003)
col_collection_1.objects.link(ob_basic_wheel_002)
col_collection_1.objects.link(ob_basic_wheel_001)
col_collection_1.objects.link(ob_basic_wheel)
col_collection_1.objects.link(ob_lamp)
col_collection_1.objects.link(ob_camera)

# ---- scene / render settings (as saved in the file)
scene.camera = ob_camera
scene.frame_start = 1; scene.frame_end = 250; scene.frame_set(72)
scene.render.engine = 'CYCLES'
scene.render.resolution_percentage = 50
scene.render.dither_intensity = 0.0
scene.cycles.use_denoising = False
scene.cycles.samples = 128
scene.cycles.sampling_pattern = 'TABULATED_SOBOL'
scene.cycles.use_adaptive_sampling = False
scene.cycles.use_light_tree = False
scene.cycles.blur_glossy = 0.0
scene.cycles.sample_clamp_indirect = 0.0
scene.view_settings.view_transform = 'Standard'
bpy.context.view_layer.update()

